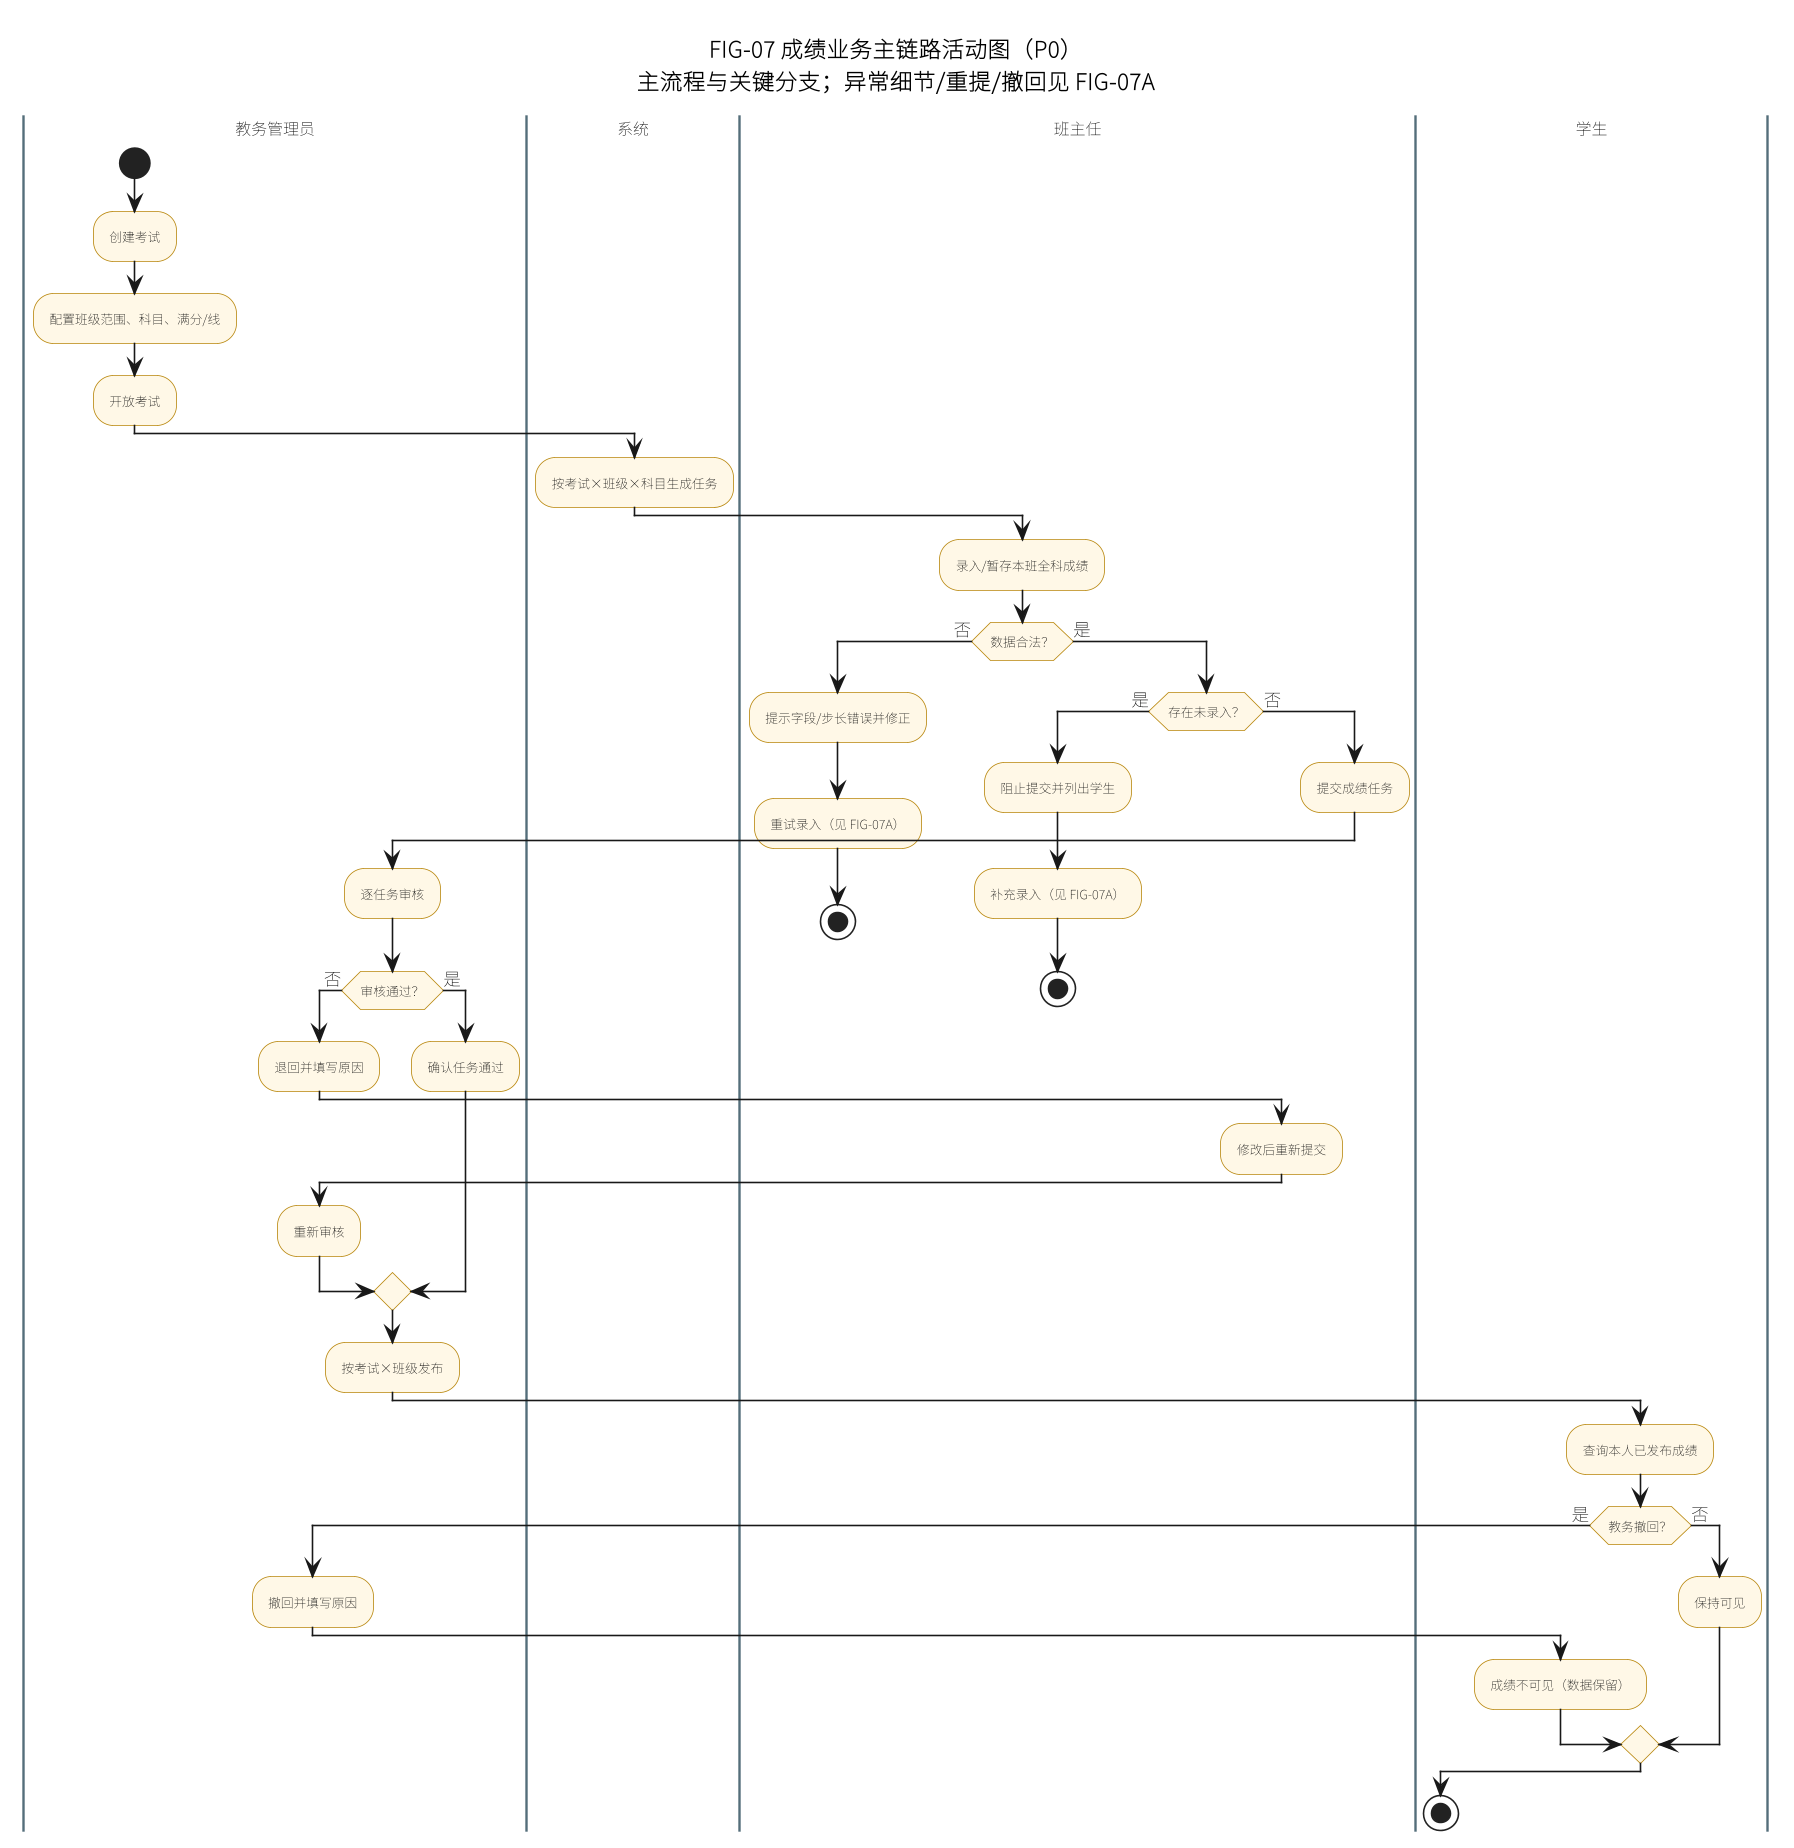

The diagram above was rendered by PlantUML. Its source (embedded in the PNG):
@startuml
scale 0.85
skinparam defaultFontName "Noto Sans CJK SC"
skinparam dpi 180
skinparam shadowing false
skinparam activityFontSize 8
skinparam activityDiamondFontSize 8
skinparam swimlaneTitleFontSize 10
skinparam activity {
  BackgroundColor #FFF8E7
  BorderColor #B8860B
}
skinparam swimlane {
  BorderColor #546E7A
}
title FIG-07 成绩业务主链路活动图（P0）\n主流程与关键分支；异常细节/重提/撤回见 FIG-07A

|教务管理员|
start
:创建考试;
:配置班级范围、科目、满分/线;
:开放考试;
|系统|
:按考试×班级×科目生成任务;
|班主任|
:录入/暂存本班全科成绩;
if (数据合法？) then (否)
  |班主任|
  :提示字段/步长错误并修正;
  :重试录入（见 FIG-07A）;
  stop
else (是)
  if (存在未录入？) then (是)
    |班主任|
    :阻止提交并列出学生;
    :补充录入（见 FIG-07A）;
    stop
  else (否)
    |班主任|
    :提交成绩任务;
    |教务管理员|
    :逐任务审核;
    if (审核通过？) then (否)
      |教务管理员|
      :退回并填写原因;
      |班主任|
      :修改后重新提交;
      |教务管理员|
      :重新审核;
    else (是)
      |教务管理员|
      :确认任务通过;
    endif
    |教务管理员|
    :按考试×班级发布;
    |学生|
    :查询本人已发布成绩;
    if (教务撤回？) then (是)
      |教务管理员|
      :撤回并填写原因;
      |学生|
      :成绩不可见（数据保留）;
    else (否)
      |学生|
      :保持可见;
    endif
  endif
endif
stop
@enduml